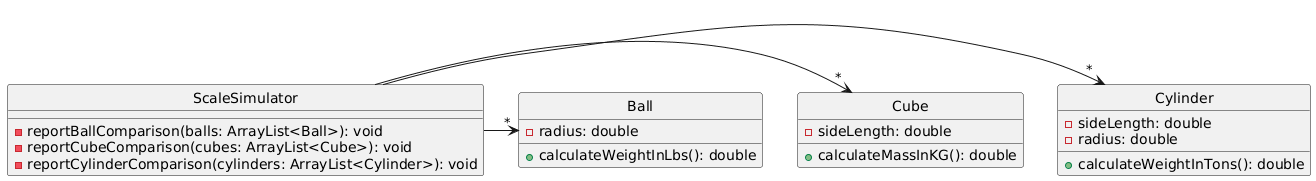

The diagram above was rendered by PlantUML. Its source (embedded in the PNG):
@startuml
skinparam style strictuml

class ScaleSimulator {
-reportBallComparison(balls: ArrayList<Ball>): void
-reportCubeComparison(cubes: ArrayList<Cube>): void
-reportCylinderComparison(cylinders: ArrayList<Cylinder>): void
}

class Cylinder {
-sideLength: double
-radius: double
+calculateWeightInTons(): double
}

class Cube {
-sideLength: double
+calculateMassInKG(): double
}

class Ball {
-radius: double
+calculateWeightInLbs(): double
}

ScaleSimulator ->"*" Cylinder
ScaleSimulator ->"*" Cube
ScaleSimulator ->"*" Ball
@enduml